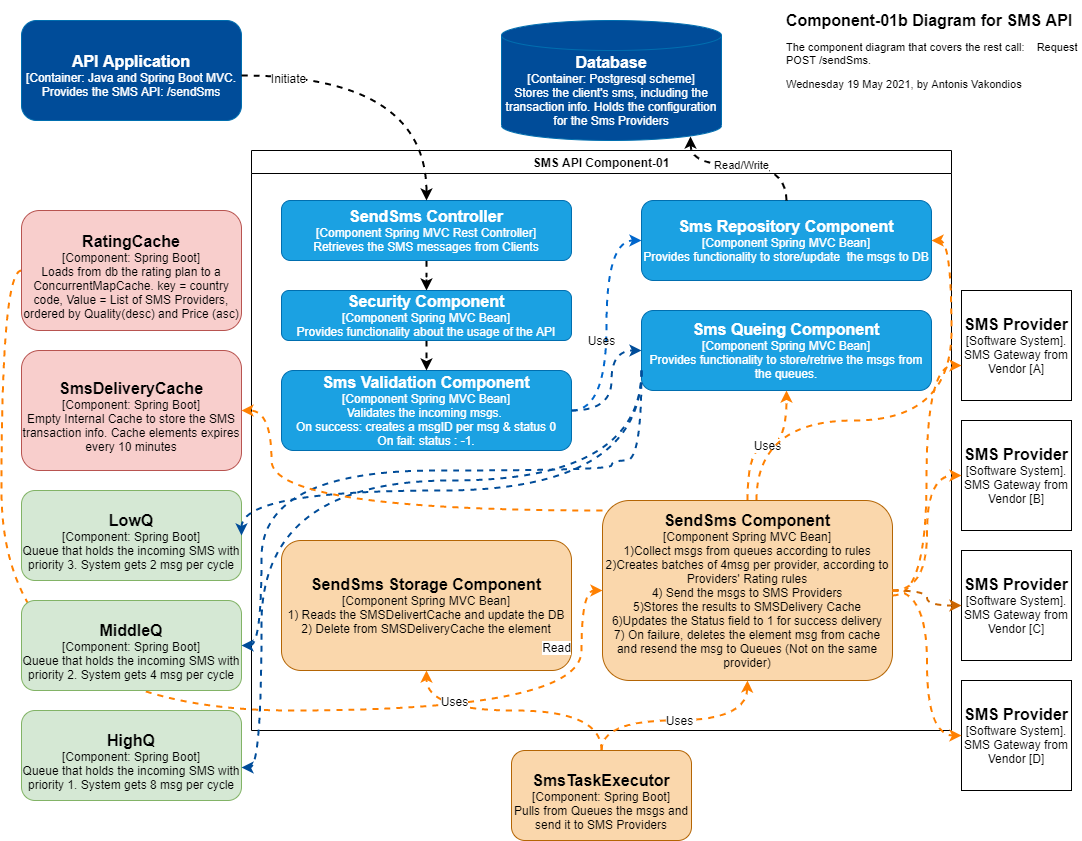

The diagram above was exported from draw.io. Its source (the exported page's mxGraphModel, read from the mxfile embedded in the PNG):
<mxGraphModel dx="1422" dy="743" grid="1" gridSize="10" guides="1" tooltips="1" connect="1" arrows="1" fold="1" page="1" pageScale="1" pageWidth="1100" pageHeight="850" background="#ffffff" math="0" shadow="0">
  <root>
    <mxCell id="0" />
    <mxCell id="1" parent="0" />
    <mxCell id="R8wEhseWFUWffGJAdalP-8" value="&lt;font style=&quot;font-size: 16px&quot;&gt;&lt;b&gt;Database&lt;/b&gt;&lt;/font&gt;&lt;br&gt;[Container: Postgresql scheme]&lt;br&gt;Stores the client's sms, including the transaction info. Holds the configuration for the Sms Providers" style="text;html=1;strokeColor=none;fillColor=none;align=center;verticalAlign=middle;whiteSpace=wrap;rounded=0;fontColor=#FFFFFF;" parent="1" vertex="1">
      <mxGeometry x="30" y="300" width="220" height="80" as="geometry" />
    </mxCell>
    <mxCell id="R8wEhseWFUWffGJAdalP-11" value="&lt;font style=&quot;font-size: 16px&quot;&gt;&lt;b&gt;Cache&lt;/b&gt;&lt;/font&gt;&lt;br&gt;[Container: Spring Boot Internal Cache]&lt;br&gt;Stores the client's sms, including the transaction info. Holds the rate plan of Vendors per country, quality and price." style="text;html=1;strokeColor=none;fillColor=none;align=center;verticalAlign=middle;whiteSpace=wrap;rounded=0;fontColor=#FFFFFF;" parent="1" vertex="1">
      <mxGeometry x="30" y="440" width="220" height="80" as="geometry" />
    </mxCell>
    <mxCell id="R8wEhseWFUWffGJAdalP-32" value="&lt;span style=&quot;font-size: 16px&quot;&gt;&lt;b&gt;Internal Queues&lt;/b&gt;&lt;/span&gt;&lt;br&gt;[Container: Spring Boot Internal Queue]&lt;br&gt;Stores the incoming SMS per SMS Priority (High, Middle, Low)" style="text;html=1;strokeColor=none;fillColor=none;align=center;verticalAlign=middle;whiteSpace=wrap;rounded=0;fontColor=#FFFFFF;" parent="1" vertex="1">
      <mxGeometry x="30" y="580" width="220" height="80" as="geometry" />
    </mxCell>
    <mxCell id="R8wEhseWFUWffGJAdalP-15" value="" style="rounded=1;whiteSpace=wrap;html=1;strokeColor=#006EAF;fontColor=#ffffff;fillColor=#004C99;" parent="1" vertex="1">
      <mxGeometry x="30" y="20" width="220" height="100" as="geometry" />
    </mxCell>
    <mxCell id="R8wEhseWFUWffGJAdalP-14" value="SMS API Component-01" style="swimlane;" parent="1" vertex="1">
      <mxGeometry x="260" y="150" width="700" height="580" as="geometry" />
    </mxCell>
    <mxCell id="hHK2u0-Li0TJZxaL4Lmk-4" style="edgeStyle=orthogonalEdgeStyle;curved=1;rounded=0;orthogonalLoop=1;jettySize=auto;html=1;entryX=0.5;entryY=0;entryDx=0;entryDy=0;strokeWidth=2;dashed=1;" edge="1" parent="R8wEhseWFUWffGJAdalP-14" source="zWxDEUG87fzF7147746I-4" target="hHK2u0-Li0TJZxaL4Lmk-3">
      <mxGeometry relative="1" as="geometry" />
    </mxCell>
    <mxCell id="zWxDEUG87fzF7147746I-4" value="&lt;font style=&quot;font-size: 16px&quot;&gt;&lt;b&gt;SendSms Controller&lt;/b&gt;&lt;br&gt;&lt;/font&gt;[Component Spring MVC Rest Controller]&lt;br&gt;Retrieves the SMS messages from Clients" style="rounded=1;whiteSpace=wrap;html=1;fillColor=#1ba1e2;strokeColor=#006EAF;fontColor=#ffffff;" parent="R8wEhseWFUWffGJAdalP-14" vertex="1">
      <mxGeometry x="30" y="50" width="290" height="60" as="geometry" />
    </mxCell>
    <mxCell id="zWxDEUG87fzF7147746I-8" style="edgeStyle=orthogonalEdgeStyle;curved=1;rounded=0;orthogonalLoop=1;jettySize=auto;html=1;entryX=0;entryY=0.5;entryDx=0;entryDy=0;dashed=1;strokeColor=#0066CC;strokeWidth=2;" parent="R8wEhseWFUWffGJAdalP-14" source="zWxDEUG87fzF7147746I-5" target="zWxDEUG87fzF7147746I-6" edge="1">
      <mxGeometry relative="1" as="geometry" />
    </mxCell>
    <mxCell id="zWxDEUG87fzF7147746I-5" value="&lt;font style=&quot;font-size: 16px&quot;&gt;&lt;b&gt;Sms Validation Component&lt;/b&gt;&lt;br&gt;&lt;/font&gt;[Component Spring MVC Bean]&lt;br&gt;Validates the incoming msgs. &lt;br&gt;On success: creates a msgID per msg &amp;amp; status 0&lt;br&gt;On fail: status : -1." style="rounded=1;whiteSpace=wrap;html=1;fillColor=#1ba1e2;strokeColor=#006EAF;fontColor=#ffffff;" parent="R8wEhseWFUWffGJAdalP-14" vertex="1">
      <mxGeometry x="30" y="220" width="290" height="80" as="geometry" />
    </mxCell>
    <mxCell id="zWxDEUG87fzF7147746I-6" value="&lt;font style=&quot;font-size: 16px&quot;&gt;&lt;b&gt;Sms Repository Component&lt;br&gt;&lt;/b&gt;&lt;/font&gt;[Component Spring MVC Bean]&lt;br&gt;Provides functionality to store/update&amp;nbsp; the msgs to DB" style="rounded=1;whiteSpace=wrap;html=1;fillColor=#1ba1e2;strokeColor=#006EAF;fontColor=#ffffff;" parent="R8wEhseWFUWffGJAdalP-14" vertex="1">
      <mxGeometry x="390" y="50" width="290" height="80" as="geometry" />
    </mxCell>
    <mxCell id="zWxDEUG87fzF7147746I-17" style="edgeStyle=orthogonalEdgeStyle;curved=1;rounded=0;orthogonalLoop=1;jettySize=auto;html=1;entryX=0;entryY=0.5;entryDx=0;entryDy=0;dashed=1;strokeColor=#004C99;strokeWidth=2;exitX=1;exitY=0.5;exitDx=0;exitDy=0;" parent="R8wEhseWFUWffGJAdalP-14" source="zWxDEUG87fzF7147746I-5" target="zWxDEUG87fzF7147746I-16" edge="1">
      <mxGeometry relative="1" as="geometry">
        <Array as="points">
          <mxPoint x="360" y="260" />
          <mxPoint x="360" y="200" />
        </Array>
      </mxGeometry>
    </mxCell>
    <mxCell id="zWxDEUG87fzF7147746I-9" value="Uses" style="text;html=1;align=center;verticalAlign=middle;resizable=0;points=[];autosize=1;strokeColor=none;" parent="R8wEhseWFUWffGJAdalP-14" vertex="1">
      <mxGeometry x="330" y="180" width="40" height="20" as="geometry" />
    </mxCell>
    <mxCell id="zWxDEUG87fzF7147746I-16" value="&lt;font style=&quot;font-size: 16px&quot;&gt;&lt;b&gt;Sms Queing Component&lt;br&gt;&lt;/b&gt;&lt;/font&gt;[Component Spring MVC Bean]&lt;br&gt;Provides functionality to store/retrive the msgs from the queues." style="rounded=1;whiteSpace=wrap;html=1;fillColor=#1ba1e2;strokeColor=#006EAF;fontColor=#ffffff;" parent="R8wEhseWFUWffGJAdalP-14" vertex="1">
      <mxGeometry x="390" y="160" width="290" height="80" as="geometry" />
    </mxCell>
    <mxCell id="zWxDEUG87fzF7147746I-36" value="&lt;font style=&quot;font-size: 12px&quot;&gt;Uses&lt;/font&gt;" style="edgeStyle=orthogonalEdgeStyle;curved=1;rounded=0;orthogonalLoop=1;jettySize=auto;html=1;entryX=0.5;entryY=1;entryDx=0;entryDy=0;dashed=1;strokeWidth=2;strokeColor=#FF8000;" parent="R8wEhseWFUWffGJAdalP-14" source="zWxDEUG87fzF7147746I-35" target="zWxDEUG87fzF7147746I-16" edge="1">
      <mxGeometry relative="1" as="geometry" />
    </mxCell>
    <mxCell id="zWxDEUG87fzF7147746I-50" style="edgeStyle=orthogonalEdgeStyle;curved=1;rounded=0;orthogonalLoop=1;jettySize=auto;html=1;dashed=1;strokeWidth=2;strokeColor=#FF8000;" parent="R8wEhseWFUWffGJAdalP-14" source="zWxDEUG87fzF7147746I-35" target="zWxDEUG87fzF7147746I-6" edge="1">
      <mxGeometry relative="1" as="geometry">
        <Array as="points">
          <mxPoint x="505" y="270" />
          <mxPoint x="700" y="270" />
          <mxPoint x="700" y="90" />
        </Array>
      </mxGeometry>
    </mxCell>
    <mxCell id="zWxDEUG87fzF7147746I-35" value="&lt;font style=&quot;font-size: 16px&quot;&gt;&lt;b&gt;SendSms Component&lt;br&gt;&lt;/b&gt;&lt;/font&gt;[Component Spring MVC Bean]&lt;br&gt;1)Collect msgs from queues according to rules&lt;br&gt;2)Creates batches of 4msg per provider, according to Providers' Rating rules&lt;br&gt;4) Send the msgs to SMS Providers&lt;br&gt;5)Stores the results to SMSDelivery Cache&lt;br&gt;6)Updates the Status field to 1 for success delivery&lt;br&gt;7) On failure, deletes the element msg from cache and resend the msg to Queues (Not on the same provider)&lt;br&gt;" style="rounded=1;whiteSpace=wrap;html=1;fillColor=#fad7ac;strokeColor=#b46504;" parent="R8wEhseWFUWffGJAdalP-14" vertex="1">
      <mxGeometry x="351" y="350" width="290" height="180" as="geometry" />
    </mxCell>
    <mxCell id="zWxDEUG87fzF7147746I-38" value="&lt;font style=&quot;font-size: 16px&quot;&gt;&lt;b&gt;SendSms Storage Component&lt;br&gt;&lt;/b&gt;&lt;/font&gt;[Component Spring MVC Bean]&lt;br&gt;1) Reads the SMSDelivertCache and update the DB&lt;br&gt;2) Delete from SMSDeliveryCache the element" style="rounded=1;whiteSpace=wrap;html=1;fillColor=#fad7ac;strokeColor=#b46504;" parent="R8wEhseWFUWffGJAdalP-14" vertex="1">
      <mxGeometry x="30" y="390" width="290" height="130" as="geometry" />
    </mxCell>
    <mxCell id="hHK2u0-Li0TJZxaL4Lmk-5" style="edgeStyle=orthogonalEdgeStyle;curved=1;rounded=0;orthogonalLoop=1;jettySize=auto;html=1;exitX=0.5;exitY=1;exitDx=0;exitDy=0;entryX=0.5;entryY=0;entryDx=0;entryDy=0;strokeWidth=2;dashed=1;" edge="1" parent="R8wEhseWFUWffGJAdalP-14" source="hHK2u0-Li0TJZxaL4Lmk-3" target="zWxDEUG87fzF7147746I-5">
      <mxGeometry relative="1" as="geometry" />
    </mxCell>
    <mxCell id="hHK2u0-Li0TJZxaL4Lmk-3" value="&lt;font style=&quot;font-size: 16px&quot;&gt;&lt;b&gt;Security Component&lt;/b&gt;&lt;br&gt;&lt;/font&gt;[Component Spring MVC Bean]&lt;br&gt;Provides functionality about the usage of the API" style="rounded=1;whiteSpace=wrap;html=1;fillColor=#1ba1e2;strokeColor=#006EAF;fontColor=#ffffff;" vertex="1" parent="R8wEhseWFUWffGJAdalP-14">
      <mxGeometry x="30" y="140" width="290" height="50" as="geometry" />
    </mxCell>
    <mxCell id="R8wEhseWFUWffGJAdalP-4" value="&lt;h1 style=&quot;font-size: 16px&quot;&gt;&lt;font style=&quot;font-size: 16px&quot;&gt;Component-01b Diagram for SMS API&lt;/font&gt;&lt;/h1&gt;&lt;p style=&quot;font-size: 11px&quot;&gt;&lt;font style=&quot;font-size: 11px&quot;&gt;The component diagram that covers the rest&amp;nbsp;&lt;/font&gt;&lt;span&gt;call:&amp;nbsp; &amp;nbsp; Request POST /sendSms.&lt;/span&gt;&lt;/p&gt;&lt;p style=&quot;font-size: 11px&quot;&gt;&lt;font style=&quot;font-size: 11px&quot;&gt;Wednesday 19 May 2021, by Antonis Vakondios&lt;/font&gt;&lt;/p&gt;" style="text;html=1;strokeColor=none;fillColor=none;spacing=5;spacingTop=-20;whiteSpace=wrap;overflow=hidden;rounded=0;" parent="1" vertex="1">
      <mxGeometry x="790" y="10" width="300" height="90" as="geometry" />
    </mxCell>
    <mxCell id="R8wEhseWFUWffGJAdalP-17" value="" style="rounded=0;whiteSpace=wrap;html=1;" parent="1" vertex="1">
      <mxGeometry x="970" y="290" width="110" height="110" as="geometry" />
    </mxCell>
    <mxCell id="R8wEhseWFUWffGJAdalP-18" value="&lt;font style=&quot;font-size: 16px&quot;&gt;&lt;b&gt;SMS Provider&lt;/b&gt;&lt;/font&gt;&lt;br&gt;[Software System].&lt;br&gt;SMS Gateway from Vendor [A]" style="text;html=1;strokeColor=none;fillColor=none;align=center;verticalAlign=middle;whiteSpace=wrap;rounded=0;" parent="1" vertex="1">
      <mxGeometry x="970" y="305" width="110" height="80" as="geometry" />
    </mxCell>
    <mxCell id="R8wEhseWFUWffGJAdalP-19" value="" style="rounded=0;whiteSpace=wrap;html=1;" parent="1" vertex="1">
      <mxGeometry x="970" y="420" width="110" height="110" as="geometry" />
    </mxCell>
    <mxCell id="R8wEhseWFUWffGJAdalP-20" value="&lt;font style=&quot;font-size: 16px&quot;&gt;&lt;b&gt;SMS Provider&lt;/b&gt;&lt;/font&gt;&lt;br&gt;[Software System].&lt;br&gt;SMS Gateway from Vendor [B]" style="text;html=1;strokeColor=none;fillColor=none;align=center;verticalAlign=middle;whiteSpace=wrap;rounded=0;" parent="1" vertex="1">
      <mxGeometry x="970" y="435" width="110" height="80" as="geometry" />
    </mxCell>
    <mxCell id="R8wEhseWFUWffGJAdalP-21" value="" style="rounded=0;whiteSpace=wrap;html=1;" parent="1" vertex="1">
      <mxGeometry x="970" y="550" width="110" height="110" as="geometry" />
    </mxCell>
    <mxCell id="R8wEhseWFUWffGJAdalP-22" value="&lt;font style=&quot;font-size: 16px&quot;&gt;&lt;b&gt;SMS Provider&lt;/b&gt;&lt;/font&gt;&lt;br&gt;[Software System].&lt;br&gt;SMS Gateway from Vendor [C]" style="text;html=1;strokeColor=none;fillColor=none;align=center;verticalAlign=middle;whiteSpace=wrap;rounded=0;" parent="1" vertex="1">
      <mxGeometry x="970" y="565" width="110" height="80" as="geometry" />
    </mxCell>
    <mxCell id="R8wEhseWFUWffGJAdalP-23" value="" style="rounded=0;whiteSpace=wrap;html=1;" parent="1" vertex="1">
      <mxGeometry x="970" y="680" width="110" height="110" as="geometry" />
    </mxCell>
    <mxCell id="R8wEhseWFUWffGJAdalP-24" value="&lt;font style=&quot;font-size: 16px&quot;&gt;&lt;b&gt;SMS Provider&lt;/b&gt;&lt;/font&gt;&lt;br&gt;[Software System].&lt;br&gt;SMS Gateway from Vendor [D]" style="text;html=1;strokeColor=none;fillColor=none;align=center;verticalAlign=middle;whiteSpace=wrap;rounded=0;" parent="1" vertex="1">
      <mxGeometry x="970" y="695" width="110" height="80" as="geometry" />
    </mxCell>
    <mxCell id="hHK2u0-Li0TJZxaL4Lmk-1" style="edgeStyle=orthogonalEdgeStyle;rounded=0;orthogonalLoop=1;jettySize=auto;html=1;entryX=0.5;entryY=0;entryDx=0;entryDy=0;curved=1;dashed=1;strokeWidth=2;" edge="1" parent="1" source="R8wEhseWFUWffGJAdalP-16" target="zWxDEUG87fzF7147746I-4">
      <mxGeometry relative="1" as="geometry" />
    </mxCell>
    <mxCell id="hHK2u0-Li0TJZxaL4Lmk-2" value="&lt;font style=&quot;font-size: 12px&quot;&gt;Initiate&lt;/font&gt;" style="edgeLabel;html=1;align=center;verticalAlign=middle;resizable=0;points=[];" vertex="1" connectable="0" parent="hHK2u0-Li0TJZxaL4Lmk-1">
      <mxGeometry x="-0.7056" y="-2" relative="1" as="geometry">
        <mxPoint as="offset" />
      </mxGeometry>
    </mxCell>
    <mxCell id="R8wEhseWFUWffGJAdalP-16" value="&lt;font style=&quot;font-size: 16px&quot;&gt;&lt;b&gt;API Application&lt;/b&gt;&lt;/font&gt;&lt;br&gt;[Container: Java and Spring Boot MVC.&lt;br&gt;Provides the SMS API: /sendSms" style="text;html=1;strokeColor=none;fillColor=none;align=center;verticalAlign=middle;whiteSpace=wrap;rounded=0;fontColor=#FFFFFF;" parent="1" vertex="1">
      <mxGeometry x="30" y="35" width="220" height="80" as="geometry" />
    </mxCell>
    <mxCell id="zWxDEUG87fzF7147746I-52" style="edgeStyle=orthogonalEdgeStyle;curved=1;rounded=0;orthogonalLoop=1;jettySize=auto;html=1;entryX=0;entryY=0.5;entryDx=0;entryDy=0;dashed=1;strokeColor=#FF8000;strokeWidth=2;" parent="1" source="CLhdZ-o2QyZ6kHCd9LFM-2" target="zWxDEUG87fzF7147746I-35" edge="1">
      <mxGeometry relative="1" as="geometry">
        <Array as="points">
          <mxPoint x="10" y="270" />
          <mxPoint x="10" y="710" />
          <mxPoint x="590" y="710" />
          <mxPoint x="590" y="590" />
        </Array>
      </mxGeometry>
    </mxCell>
    <mxCell id="zWxDEUG87fzF7147746I-53" value="&lt;font style=&quot;font-size: 12px&quot;&gt;Read&lt;/font&gt;" style="edgeLabel;html=1;align=center;verticalAlign=middle;resizable=0;points=[];" parent="zWxDEUG87fzF7147746I-52" vertex="1" connectable="0">
      <mxGeometry x="0.8699" y="26" relative="1" as="geometry">
        <mxPoint as="offset" />
      </mxGeometry>
    </mxCell>
    <mxCell id="CLhdZ-o2QyZ6kHCd9LFM-2" value="&lt;pre style=&quot;background-color: #2b2b2b ; color: #a9b7c6 ; font-family: &amp;#34;segoe ui&amp;#34; ; font-size: 9 0pt&quot;&gt;&lt;/pre&gt;&lt;div&gt;&lt;/div&gt;&lt;span style=&quot;font-size: 16px&quot;&gt;&lt;b&gt;RatingCache&lt;br&gt;&lt;/b&gt;&lt;/span&gt;[Component: Spring Boot]&lt;br&gt;Loads from db the rating plan to a ConcurrentMapCache. key = country code, Value = List of SMS Providers, ordered by Quality(desc) and Price (asc)" style="rounded=1;whiteSpace=wrap;html=1;fillColor=#f8cecc;strokeColor=#b85450;" parent="1" vertex="1">
      <mxGeometry x="30" y="210" width="220" height="120" as="geometry" />
    </mxCell>
    <mxCell id="CLhdZ-o2QyZ6kHCd9LFM-9" value="&lt;pre style=&quot;background-color: #2b2b2b ; color: #a9b7c6 ; font-family: &amp;#34;segoe ui&amp;#34; ; font-size: 9 0pt&quot;&gt;&lt;/pre&gt;&lt;div&gt;&lt;/div&gt;&lt;span style=&quot;font-size: 16px&quot;&gt;&lt;b&gt;SmsDeliveryCache&lt;br&gt;&lt;/b&gt;&lt;/span&gt;[Component: Spring Boot]&lt;br&gt;Empty Internal Cache to store the SMS transaction info. Cache elements expires every 10 minutes" style="rounded=1;whiteSpace=wrap;html=1;fillColor=#f8cecc;strokeColor=#b85450;" parent="1" vertex="1">
      <mxGeometry x="30" y="350" width="220" height="120" as="geometry" />
    </mxCell>
    <mxCell id="CLhdZ-o2QyZ6kHCd9LFM-15" value="&lt;pre style=&quot;background-color: #2b2b2b ; color: #a9b7c6 ; font-family: &amp;#34;segoe ui&amp;#34; ; font-size: 9 0pt&quot;&gt;&lt;/pre&gt;&lt;div&gt;&lt;font style=&quot;font-size: 16px&quot;&gt;&lt;b&gt;LowQ&lt;/b&gt;&lt;/font&gt;&lt;/div&gt;[Component: Spring Boot]&lt;br&gt;Queue that holds the incoming SMS with priority 3. System gets 2 msg per cycle" style="rounded=1;whiteSpace=wrap;html=1;fillColor=#d5e8d4;strokeColor=#82b366;" parent="1" vertex="1">
      <mxGeometry x="30" y="490" width="220" height="90" as="geometry" />
    </mxCell>
    <mxCell id="CLhdZ-o2QyZ6kHCd9LFM-16" value="&lt;pre style=&quot;background-color: #2b2b2b ; color: #a9b7c6 ; font-family: &amp;#34;segoe ui&amp;#34; ; font-size: 9 0pt&quot;&gt;&lt;/pre&gt;&lt;div&gt;&lt;font style=&quot;font-size: 16px&quot;&gt;&lt;b&gt;MiddleQ&lt;/b&gt;&lt;/font&gt;&lt;/div&gt;[Component: Spring Boot]&lt;br&gt;Queue that holds the incoming SMS with priority 2. System gets 4 msg per cycle" style="rounded=1;whiteSpace=wrap;html=1;fillColor=#d5e8d4;strokeColor=#82b366;" parent="1" vertex="1">
      <mxGeometry x="30" y="600" width="220" height="90" as="geometry" />
    </mxCell>
    <mxCell id="CLhdZ-o2QyZ6kHCd9LFM-17" value="&lt;pre style=&quot;background-color: #2b2b2b ; color: #a9b7c6 ; font-family: &amp;#34;segoe ui&amp;#34; ; font-size: 9 0pt&quot;&gt;&lt;/pre&gt;&lt;div&gt;&lt;font style=&quot;font-size: 16px&quot;&gt;&lt;b&gt;HighQ&lt;/b&gt;&lt;/font&gt;&lt;/div&gt;[Component: Spring Boot]&lt;br&gt;Queue that holds the incoming SMS with priority 1. System gets 8 msg per cycle" style="rounded=1;whiteSpace=wrap;html=1;fillColor=#d5e8d4;strokeColor=#82b366;" parent="1" vertex="1">
      <mxGeometry x="30" y="710" width="220" height="90" as="geometry" />
    </mxCell>
    <mxCell id="zWxDEUG87fzF7147746I-2" value="" style="shape=cylinder3;whiteSpace=wrap;html=1;boundedLbl=1;backgroundOutline=1;size=15;strokeColor=#006EAF;fontColor=#ffffff;fillColor=#004C99;" parent="1" vertex="1">
      <mxGeometry x="510" y="20" width="220" height="120" as="geometry" />
    </mxCell>
    <mxCell id="zWxDEUG87fzF7147746I-3" value="&lt;font style=&quot;font-size: 16px&quot;&gt;&lt;b&gt;Database&lt;/b&gt;&lt;/font&gt;&lt;br&gt;[Container: Postgresql scheme]&lt;br&gt;Stores the client's sms, including the transaction info. Holds the configuration for the Sms Providers" style="text;html=1;strokeColor=none;fillColor=none;align=center;verticalAlign=middle;whiteSpace=wrap;rounded=0;fontColor=#FFFFFF;" parent="1" vertex="1">
      <mxGeometry x="510" y="50" width="220" height="80" as="geometry" />
    </mxCell>
    <mxCell id="zWxDEUG87fzF7147746I-37" value="&lt;font style=&quot;font-size: 12px&quot;&gt;Uses&lt;/font&gt;" style="edgeStyle=orthogonalEdgeStyle;curved=1;rounded=0;orthogonalLoop=1;jettySize=auto;html=1;entryX=0.5;entryY=1;entryDx=0;entryDy=0;dashed=1;strokeColor=#FF8000;strokeWidth=2;" parent="1" source="zWxDEUG87fzF7147746I-34" target="zWxDEUG87fzF7147746I-35" edge="1">
      <mxGeometry relative="1" as="geometry">
        <Array as="points">
          <mxPoint x="610" y="720" />
          <mxPoint x="755" y="720" />
        </Array>
      </mxGeometry>
    </mxCell>
    <mxCell id="zWxDEUG87fzF7147746I-39" style="edgeStyle=orthogonalEdgeStyle;curved=1;rounded=0;orthogonalLoop=1;jettySize=auto;html=1;dashed=1;strokeColor=#FF8000;strokeWidth=2;" parent="1" source="zWxDEUG87fzF7147746I-34" target="zWxDEUG87fzF7147746I-38" edge="1">
      <mxGeometry relative="1" as="geometry" />
    </mxCell>
    <mxCell id="zWxDEUG87fzF7147746I-40" value="&lt;font style=&quot;font-size: 12px&quot;&gt;Uses&lt;/font&gt;" style="edgeLabel;html=1;align=center;verticalAlign=middle;resizable=0;points=[];" parent="zWxDEUG87fzF7147746I-39" vertex="1" connectable="0">
      <mxGeometry x="0.4745" y="-10" relative="1" as="geometry">
        <mxPoint as="offset" />
      </mxGeometry>
    </mxCell>
    <mxCell id="zWxDEUG87fzF7147746I-34" value="&lt;pre style=&quot;background-color: #2b2b2b ; color: #a9b7c6 ; font-family: &amp;#34;segoe ui&amp;#34; ; font-size: 9 0pt&quot;&gt;&lt;/pre&gt;&lt;div&gt;&lt;font style=&quot;font-size: 16px&quot;&gt;&lt;b&gt;SmsTaskExecutor&lt;/b&gt;&lt;/font&gt;&lt;/div&gt;[Component: Spring Boot]&lt;br&gt;Pulls from Queues the msgs and send it to SMS Providers" style="rounded=1;whiteSpace=wrap;html=1;fillColor=#fad7ac;strokeColor=#b46504;" parent="1" vertex="1">
      <mxGeometry x="520" y="750" width="180" height="90" as="geometry" />
    </mxCell>
    <mxCell id="zWxDEUG87fzF7147746I-43" style="edgeStyle=orthogonalEdgeStyle;curved=1;rounded=0;orthogonalLoop=1;jettySize=auto;html=1;exitX=0;exitY=0.75;exitDx=0;exitDy=0;entryX=1;entryY=0.5;entryDx=0;entryDy=0;dashed=1;strokeColor=#004C99;strokeWidth=2;" parent="1" source="zWxDEUG87fzF7147746I-16" target="CLhdZ-o2QyZ6kHCd9LFM-15" edge="1">
      <mxGeometry relative="1" as="geometry">
        <Array as="points">
          <mxPoint x="650" y="490" />
          <mxPoint x="250" y="490" />
        </Array>
      </mxGeometry>
    </mxCell>
    <mxCell id="zWxDEUG87fzF7147746I-44" style="edgeStyle=orthogonalEdgeStyle;curved=1;rounded=0;orthogonalLoop=1;jettySize=auto;html=1;entryX=1;entryY=0.5;entryDx=0;entryDy=0;dashed=1;exitX=0;exitY=0.75;exitDx=0;exitDy=0;strokeColor=#004C99;strokeWidth=2;" parent="1" source="zWxDEUG87fzF7147746I-16" target="CLhdZ-o2QyZ6kHCd9LFM-16" edge="1">
      <mxGeometry relative="1" as="geometry">
        <Array as="points">
          <mxPoint x="650" y="460" />
          <mxPoint x="620" y="460" />
          <mxPoint x="620" y="470" />
          <mxPoint x="270" y="470" />
          <mxPoint x="270" y="645" />
        </Array>
      </mxGeometry>
    </mxCell>
    <mxCell id="zWxDEUG87fzF7147746I-45" style="edgeStyle=orthogonalEdgeStyle;curved=1;rounded=0;orthogonalLoop=1;jettySize=auto;html=1;entryX=1;entryY=0.633;entryDx=0;entryDy=0;entryPerimeter=0;dashed=1;exitX=0;exitY=0.75;exitDx=0;exitDy=0;strokeColor=#004C99;strokeWidth=2;" parent="1" source="zWxDEUG87fzF7147746I-16" target="CLhdZ-o2QyZ6kHCd9LFM-17" edge="1">
      <mxGeometry relative="1" as="geometry">
        <Array as="points">
          <mxPoint x="650" y="480" />
          <mxPoint x="270" y="480" />
          <mxPoint x="270" y="767" />
        </Array>
      </mxGeometry>
    </mxCell>
    <mxCell id="zWxDEUG87fzF7147746I-46" style="edgeStyle=orthogonalEdgeStyle;curved=1;rounded=0;orthogonalLoop=1;jettySize=auto;html=1;entryX=0;entryY=0.75;entryDx=0;entryDy=0;dashed=1;strokeColor=#FF8000;strokeWidth=2;" parent="1" source="zWxDEUG87fzF7147746I-35" target="R8wEhseWFUWffGJAdalP-18" edge="1">
      <mxGeometry relative="1" as="geometry">
        <Array as="points">
          <mxPoint x="935" y="595" />
          <mxPoint x="935" y="365" />
        </Array>
      </mxGeometry>
    </mxCell>
    <mxCell id="zWxDEUG87fzF7147746I-47" style="edgeStyle=orthogonalEdgeStyle;curved=1;rounded=0;orthogonalLoop=1;jettySize=auto;html=1;entryX=0;entryY=0.5;entryDx=0;entryDy=0;dashed=1;strokeColor=#FF8000;strokeWidth=2;" parent="1" source="zWxDEUG87fzF7147746I-35" target="R8wEhseWFUWffGJAdalP-20" edge="1">
      <mxGeometry relative="1" as="geometry" />
    </mxCell>
    <mxCell id="zWxDEUG87fzF7147746I-48" style="edgeStyle=orthogonalEdgeStyle;curved=1;rounded=0;orthogonalLoop=1;jettySize=auto;html=1;entryX=0;entryY=0.5;entryDx=0;entryDy=0;dashed=1;strokeColor=#CC6600;strokeWidth=2;" parent="1" source="zWxDEUG87fzF7147746I-35" target="R8wEhseWFUWffGJAdalP-22" edge="1">
      <mxGeometry relative="1" as="geometry" />
    </mxCell>
    <mxCell id="zWxDEUG87fzF7147746I-49" style="edgeStyle=orthogonalEdgeStyle;curved=1;rounded=0;orthogonalLoop=1;jettySize=auto;html=1;exitX=1;exitY=0.5;exitDx=0;exitDy=0;entryX=0;entryY=0.5;entryDx=0;entryDy=0;dashed=1;strokeColor=#FF8000;strokeWidth=2;" parent="1" source="zWxDEUG87fzF7147746I-35" target="R8wEhseWFUWffGJAdalP-24" edge="1">
      <mxGeometry relative="1" as="geometry" />
    </mxCell>
    <mxCell id="zWxDEUG87fzF7147746I-51" value="Read/Write" style="edgeStyle=orthogonalEdgeStyle;curved=1;rounded=0;orthogonalLoop=1;jettySize=auto;html=1;exitX=0.5;exitY=0;exitDx=0;exitDy=0;entryX=0.859;entryY=1.075;entryDx=0;entryDy=0;entryPerimeter=0;dashed=1;strokeWidth=2;" parent="1" source="zWxDEUG87fzF7147746I-6" target="zWxDEUG87fzF7147746I-3" edge="1">
      <mxGeometry relative="1" as="geometry" />
    </mxCell>
    <mxCell id="zWxDEUG87fzF7147746I-54" style="edgeStyle=orthogonalEdgeStyle;curved=1;rounded=0;orthogonalLoop=1;jettySize=auto;html=1;entryX=1;entryY=0.5;entryDx=0;entryDy=0;dashed=1;strokeColor=#FF8000;strokeWidth=2;" parent="1" source="zWxDEUG87fzF7147746I-35" target="CLhdZ-o2QyZ6kHCd9LFM-9" edge="1">
      <mxGeometry relative="1" as="geometry">
        <Array as="points">
          <mxPoint x="765" y="510" />
          <mxPoint x="280" y="510" />
          <mxPoint x="280" y="410" />
        </Array>
      </mxGeometry>
    </mxCell>
  </root>
</mxGraphModel>